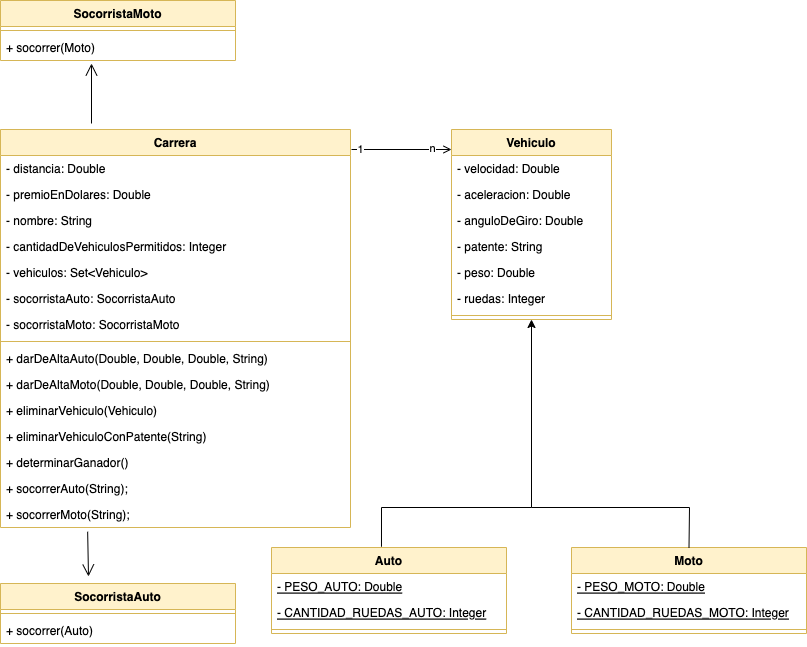

The diagram above was exported from draw.io. Its source (the exported page's mxGraphModel, read from the mxfile embedded in the PNG):
<mxGraphModel dx="2123" dy="650" grid="1" gridSize="10" guides="1" tooltips="1" connect="1" arrows="1" fold="1" page="1" pageScale="1" pageWidth="827" pageHeight="1169" math="0" shadow="0">
  <root>
    <mxCell id="0" />
    <mxCell id="1" parent="0" />
    <mxCell id="n2sWOyTMGYNvNIy8Of4b-1" value="Vehiculo" style="swimlane;fontStyle=1;align=center;verticalAlign=top;childLayout=stackLayout;horizontal=1;startSize=26;horizontalStack=0;resizeParent=1;resizeParentMax=0;resizeLast=0;collapsible=1;marginBottom=0;fillColor=#fff2cc;strokeColor=#d6b656;" parent="1" vertex="1">
      <mxGeometry x="-360" y="236" width="160" height="190" as="geometry" />
    </mxCell>
    <mxCell id="n2sWOyTMGYNvNIy8Of4b-2" value="- velocidad: Double" style="text;strokeColor=none;fillColor=none;align=left;verticalAlign=top;spacingLeft=4;spacingRight=4;overflow=hidden;rotatable=0;points=[[0,0.5],[1,0.5]];portConstraint=eastwest;" parent="n2sWOyTMGYNvNIy8Of4b-1" vertex="1">
      <mxGeometry y="26" width="160" height="26" as="geometry" />
    </mxCell>
    <mxCell id="n2sWOyTMGYNvNIy8Of4b-5" value="- aceleracion: Double" style="text;strokeColor=none;fillColor=none;align=left;verticalAlign=top;spacingLeft=4;spacingRight=4;overflow=hidden;rotatable=0;points=[[0,0.5],[1,0.5]];portConstraint=eastwest;" parent="n2sWOyTMGYNvNIy8Of4b-1" vertex="1">
      <mxGeometry y="52" width="160" height="26" as="geometry" />
    </mxCell>
    <mxCell id="n2sWOyTMGYNvNIy8Of4b-6" value="- anguloDeGiro: Double" style="text;strokeColor=none;fillColor=none;align=left;verticalAlign=top;spacingLeft=4;spacingRight=4;overflow=hidden;rotatable=0;points=[[0,0.5],[1,0.5]];portConstraint=eastwest;" parent="n2sWOyTMGYNvNIy8Of4b-1" vertex="1">
      <mxGeometry y="78" width="160" height="26" as="geometry" />
    </mxCell>
    <mxCell id="n2sWOyTMGYNvNIy8Of4b-7" value="- patente: String" style="text;strokeColor=none;fillColor=none;align=left;verticalAlign=top;spacingLeft=4;spacingRight=4;overflow=hidden;rotatable=0;points=[[0,0.5],[1,0.5]];portConstraint=eastwest;" parent="n2sWOyTMGYNvNIy8Of4b-1" vertex="1">
      <mxGeometry y="104" width="160" height="26" as="geometry" />
    </mxCell>
    <mxCell id="n2sWOyTMGYNvNIy8Of4b-8" value="- peso: Double" style="text;strokeColor=none;fillColor=none;align=left;verticalAlign=top;spacingLeft=4;spacingRight=4;overflow=hidden;rotatable=0;points=[[0,0.5],[1,0.5]];portConstraint=eastwest;" parent="n2sWOyTMGYNvNIy8Of4b-1" vertex="1">
      <mxGeometry y="130" width="160" height="26" as="geometry" />
    </mxCell>
    <mxCell id="n2sWOyTMGYNvNIy8Of4b-9" value="- ruedas: Integer" style="text;strokeColor=none;fillColor=none;align=left;verticalAlign=top;spacingLeft=4;spacingRight=4;overflow=hidden;rotatable=0;points=[[0,0.5],[1,0.5]];portConstraint=eastwest;" parent="n2sWOyTMGYNvNIy8Of4b-1" vertex="1">
      <mxGeometry y="156" width="160" height="26" as="geometry" />
    </mxCell>
    <mxCell id="n2sWOyTMGYNvNIy8Of4b-3" value="" style="line;strokeWidth=1;fillColor=none;align=left;verticalAlign=middle;spacingTop=-1;spacingLeft=3;spacingRight=3;rotatable=0;labelPosition=right;points=[];portConstraint=eastwest;strokeColor=inherit;" parent="n2sWOyTMGYNvNIy8Of4b-1" vertex="1">
      <mxGeometry y="182" width="160" height="8" as="geometry" />
    </mxCell>
    <mxCell id="n2sWOyTMGYNvNIy8Of4b-10" value="Carrera" style="swimlane;fontStyle=1;align=center;verticalAlign=top;childLayout=stackLayout;horizontal=1;startSize=26;horizontalStack=0;resizeParent=1;resizeParentMax=0;resizeLast=0;collapsible=1;marginBottom=0;fillColor=#fff2cc;strokeColor=#d6b656;" parent="1" vertex="1">
      <mxGeometry x="-811" y="236" width="350" height="398" as="geometry" />
    </mxCell>
    <mxCell id="n2sWOyTMGYNvNIy8Of4b-11" value="- distancia: Double" style="text;strokeColor=none;fillColor=none;align=left;verticalAlign=top;spacingLeft=4;spacingRight=4;overflow=hidden;rotatable=0;points=[[0,0.5],[1,0.5]];portConstraint=eastwest;" parent="n2sWOyTMGYNvNIy8Of4b-10" vertex="1">
      <mxGeometry y="26" width="350" height="26" as="geometry" />
    </mxCell>
    <mxCell id="n2sWOyTMGYNvNIy8Of4b-16" value="- premioEnDolares: Double" style="text;strokeColor=none;fillColor=none;align=left;verticalAlign=top;spacingLeft=4;spacingRight=4;overflow=hidden;rotatable=0;points=[[0,0.5],[1,0.5]];portConstraint=eastwest;" parent="n2sWOyTMGYNvNIy8Of4b-10" vertex="1">
      <mxGeometry y="52" width="350" height="26" as="geometry" />
    </mxCell>
    <mxCell id="n2sWOyTMGYNvNIy8Of4b-17" value="- nombre: String" style="text;strokeColor=none;fillColor=none;align=left;verticalAlign=top;spacingLeft=4;spacingRight=4;overflow=hidden;rotatable=0;points=[[0,0.5],[1,0.5]];portConstraint=eastwest;" parent="n2sWOyTMGYNvNIy8Of4b-10" vertex="1">
      <mxGeometry y="78" width="350" height="26" as="geometry" />
    </mxCell>
    <mxCell id="n2sWOyTMGYNvNIy8Of4b-18" value="- cantidadDeVehiculosPermitidos: Integer" style="text;strokeColor=none;fillColor=none;align=left;verticalAlign=top;spacingLeft=4;spacingRight=4;overflow=hidden;rotatable=0;points=[[0,0.5],[1,0.5]];portConstraint=eastwest;" parent="n2sWOyTMGYNvNIy8Of4b-10" vertex="1">
      <mxGeometry y="104" width="350" height="26" as="geometry" />
    </mxCell>
    <mxCell id="n2sWOyTMGYNvNIy8Of4b-19" value="- vehiculos: Set&lt;Vehiculo&gt;" style="text;strokeColor=none;fillColor=none;align=left;verticalAlign=top;spacingLeft=4;spacingRight=4;overflow=hidden;rotatable=0;points=[[0,0.5],[1,0.5]];portConstraint=eastwest;" parent="n2sWOyTMGYNvNIy8Of4b-10" vertex="1">
      <mxGeometry y="130" width="350" height="26" as="geometry" />
    </mxCell>
    <mxCell id="BhiyCPzWkUz_cEiCbLYv-18" value="- socorristaAuto: SocorristaAuto" style="text;strokeColor=none;fillColor=none;align=left;verticalAlign=top;spacingLeft=4;spacingRight=4;overflow=hidden;rotatable=0;points=[[0,0.5],[1,0.5]];portConstraint=eastwest;" vertex="1" parent="n2sWOyTMGYNvNIy8Of4b-10">
      <mxGeometry y="156" width="350" height="26" as="geometry" />
    </mxCell>
    <mxCell id="BhiyCPzWkUz_cEiCbLYv-19" value="- socorristaMoto: SocorristaMoto" style="text;strokeColor=none;fillColor=none;align=left;verticalAlign=top;spacingLeft=4;spacingRight=4;overflow=hidden;rotatable=0;points=[[0,0.5],[1,0.5]];portConstraint=eastwest;" vertex="1" parent="n2sWOyTMGYNvNIy8Of4b-10">
      <mxGeometry y="182" width="350" height="26" as="geometry" />
    </mxCell>
    <mxCell id="n2sWOyTMGYNvNIy8Of4b-12" value="" style="line;strokeWidth=1;fillColor=none;align=left;verticalAlign=middle;spacingTop=-1;spacingLeft=3;spacingRight=3;rotatable=0;labelPosition=right;points=[];portConstraint=eastwest;strokeColor=inherit;" parent="n2sWOyTMGYNvNIy8Of4b-10" vertex="1">
      <mxGeometry y="208" width="350" height="8" as="geometry" />
    </mxCell>
    <mxCell id="n2sWOyTMGYNvNIy8Of4b-13" value="+ darDeAltaAuto(Double, Double, Double, String)" style="text;strokeColor=none;fillColor=none;align=left;verticalAlign=top;spacingLeft=4;spacingRight=4;overflow=hidden;rotatable=0;points=[[0,0.5],[1,0.5]];portConstraint=eastwest;" parent="n2sWOyTMGYNvNIy8Of4b-10" vertex="1">
      <mxGeometry y="216" width="350" height="26" as="geometry" />
    </mxCell>
    <mxCell id="n2sWOyTMGYNvNIy8Of4b-33" value="+ darDeAltaMoto(Double, Double, Double, String)" style="text;strokeColor=none;fillColor=none;align=left;verticalAlign=top;spacingLeft=4;spacingRight=4;overflow=hidden;rotatable=0;points=[[0,0.5],[1,0.5]];portConstraint=eastwest;" parent="n2sWOyTMGYNvNIy8Of4b-10" vertex="1">
      <mxGeometry y="242" width="350" height="26" as="geometry" />
    </mxCell>
    <mxCell id="n2sWOyTMGYNvNIy8Of4b-34" value="+ eliminarVehiculo(Vehiculo)" style="text;strokeColor=none;fillColor=none;align=left;verticalAlign=top;spacingLeft=4;spacingRight=4;overflow=hidden;rotatable=0;points=[[0,0.5],[1,0.5]];portConstraint=eastwest;" parent="n2sWOyTMGYNvNIy8Of4b-10" vertex="1">
      <mxGeometry y="268" width="350" height="26" as="geometry" />
    </mxCell>
    <mxCell id="n2sWOyTMGYNvNIy8Of4b-35" value="+ eliminarVehiculoConPatente(String)" style="text;strokeColor=none;fillColor=none;align=left;verticalAlign=top;spacingLeft=4;spacingRight=4;overflow=hidden;rotatable=0;points=[[0,0.5],[1,0.5]];portConstraint=eastwest;" parent="n2sWOyTMGYNvNIy8Of4b-10" vertex="1">
      <mxGeometry y="294" width="350" height="26" as="geometry" />
    </mxCell>
    <mxCell id="n2sWOyTMGYNvNIy8Of4b-36" value="+ determinarGanador()" style="text;strokeColor=none;fillColor=none;align=left;verticalAlign=top;spacingLeft=4;spacingRight=4;overflow=hidden;rotatable=0;points=[[0,0.5],[1,0.5]];portConstraint=eastwest;" parent="n2sWOyTMGYNvNIy8Of4b-10" vertex="1">
      <mxGeometry y="320" width="350" height="26" as="geometry" />
    </mxCell>
    <mxCell id="BhiyCPzWkUz_cEiCbLYv-29" value="+ socorrerAuto(String);" style="text;strokeColor=none;fillColor=none;align=left;verticalAlign=top;spacingLeft=4;spacingRight=4;overflow=hidden;rotatable=0;points=[[0,0.5],[1,0.5]];portConstraint=eastwest;" vertex="1" parent="n2sWOyTMGYNvNIy8Of4b-10">
      <mxGeometry y="346" width="350" height="26" as="geometry" />
    </mxCell>
    <mxCell id="BhiyCPzWkUz_cEiCbLYv-30" value="+ socorrerMoto(String);" style="text;strokeColor=none;fillColor=none;align=left;verticalAlign=top;spacingLeft=4;spacingRight=4;overflow=hidden;rotatable=0;points=[[0,0.5],[1,0.5]];portConstraint=eastwest;" vertex="1" parent="n2sWOyTMGYNvNIy8Of4b-10">
      <mxGeometry y="372" width="350" height="26" as="geometry" />
    </mxCell>
    <mxCell id="n2sWOyTMGYNvNIy8Of4b-20" value="" style="endArrow=open;html=1;rounded=0;endFill=0;" parent="1" edge="1">
      <mxGeometry width="50" height="50" relative="1" as="geometry">
        <mxPoint x="-460" y="256" as="sourcePoint" />
        <mxPoint x="-360" y="256" as="targetPoint" />
      </mxGeometry>
    </mxCell>
    <mxCell id="n2sWOyTMGYNvNIy8Of4b-21" value="n" style="edgeLabel;html=1;align=center;verticalAlign=middle;resizable=0;points=[];" parent="n2sWOyTMGYNvNIy8Of4b-20" vertex="1" connectable="0">
      <mxGeometry x="0.7765" y="1" relative="1" as="geometry">
        <mxPoint x="-9" as="offset" />
      </mxGeometry>
    </mxCell>
    <mxCell id="n2sWOyTMGYNvNIy8Of4b-22" value="1" style="edgeLabel;html=1;align=center;verticalAlign=middle;resizable=0;points=[];" parent="n2sWOyTMGYNvNIy8Of4b-20" vertex="1" connectable="0">
      <mxGeometry x="-0.8393" relative="1" as="geometry">
        <mxPoint as="offset" />
      </mxGeometry>
    </mxCell>
    <mxCell id="n2sWOyTMGYNvNIy8Of4b-23" value="Auto" style="swimlane;fontStyle=1;align=center;verticalAlign=top;childLayout=stackLayout;horizontal=1;startSize=26;horizontalStack=0;resizeParent=1;resizeParentMax=0;resizeLast=0;collapsible=1;marginBottom=0;fillColor=#fff2cc;strokeColor=#d6b656;" parent="1" vertex="1">
      <mxGeometry x="-540" y="654" width="235" height="86" as="geometry" />
    </mxCell>
    <mxCell id="n2sWOyTMGYNvNIy8Of4b-24" value="- PESO_AUTO: Double" style="text;strokeColor=none;fillColor=none;align=left;verticalAlign=top;spacingLeft=4;spacingRight=4;overflow=hidden;rotatable=0;points=[[0,0.5],[1,0.5]];portConstraint=eastwest;fontStyle=4" parent="n2sWOyTMGYNvNIy8Of4b-23" vertex="1">
      <mxGeometry y="26" width="235" height="26" as="geometry" />
    </mxCell>
    <mxCell id="BhiyCPzWkUz_cEiCbLYv-2" value="- CANTIDAD_RUEDAS_AUTO: Integer" style="text;strokeColor=none;fillColor=none;align=left;verticalAlign=top;spacingLeft=4;spacingRight=4;overflow=hidden;rotatable=0;points=[[0,0.5],[1,0.5]];portConstraint=eastwest;fontStyle=4" vertex="1" parent="n2sWOyTMGYNvNIy8Of4b-23">
      <mxGeometry y="52" width="235" height="26" as="geometry" />
    </mxCell>
    <mxCell id="n2sWOyTMGYNvNIy8Of4b-25" value="" style="line;strokeWidth=1;fillColor=none;align=left;verticalAlign=middle;spacingTop=-1;spacingLeft=3;spacingRight=3;rotatable=0;labelPosition=right;points=[];portConstraint=eastwest;strokeColor=inherit;" parent="n2sWOyTMGYNvNIy8Of4b-23" vertex="1">
      <mxGeometry y="78" width="235" height="8" as="geometry" />
    </mxCell>
    <mxCell id="BhiyCPzWkUz_cEiCbLYv-3" value="Moto" style="swimlane;fontStyle=1;align=center;verticalAlign=top;childLayout=stackLayout;horizontal=1;startSize=26;horizontalStack=0;resizeParent=1;resizeParentMax=0;resizeLast=0;collapsible=1;marginBottom=0;fillColor=#fff2cc;strokeColor=#d6b656;" vertex="1" parent="1">
      <mxGeometry x="-240" y="654" width="235" height="86" as="geometry" />
    </mxCell>
    <mxCell id="BhiyCPzWkUz_cEiCbLYv-4" value="- PESO_MOTO: Double" style="text;strokeColor=none;fillColor=none;align=left;verticalAlign=top;spacingLeft=4;spacingRight=4;overflow=hidden;rotatable=0;points=[[0,0.5],[1,0.5]];portConstraint=eastwest;fontStyle=4" vertex="1" parent="BhiyCPzWkUz_cEiCbLYv-3">
      <mxGeometry y="26" width="235" height="26" as="geometry" />
    </mxCell>
    <mxCell id="BhiyCPzWkUz_cEiCbLYv-5" value="- CANTIDAD_RUEDAS_MOTO: Integer" style="text;strokeColor=none;fillColor=none;align=left;verticalAlign=top;spacingLeft=4;spacingRight=4;overflow=hidden;rotatable=0;points=[[0,0.5],[1,0.5]];portConstraint=eastwest;fontStyle=4" vertex="1" parent="BhiyCPzWkUz_cEiCbLYv-3">
      <mxGeometry y="52" width="235" height="26" as="geometry" />
    </mxCell>
    <mxCell id="BhiyCPzWkUz_cEiCbLYv-6" value="" style="line;strokeWidth=1;fillColor=none;align=left;verticalAlign=middle;spacingTop=-1;spacingLeft=3;spacingRight=3;rotatable=0;labelPosition=right;points=[];portConstraint=eastwest;strokeColor=inherit;" vertex="1" parent="BhiyCPzWkUz_cEiCbLYv-3">
      <mxGeometry y="78" width="235" height="8" as="geometry" />
    </mxCell>
    <mxCell id="BhiyCPzWkUz_cEiCbLYv-8" value="" style="endArrow=classic;html=1;rounded=0;exitX=0.468;exitY=-0.009;exitDx=0;exitDy=0;exitPerimeter=0;entryX=0.5;entryY=1;entryDx=0;entryDy=0;" edge="1" parent="1" source="n2sWOyTMGYNvNIy8Of4b-23" target="n2sWOyTMGYNvNIy8Of4b-1">
      <mxGeometry width="50" height="50" relative="1" as="geometry">
        <mxPoint x="-440" y="624" as="sourcePoint" />
        <mxPoint x="-280" y="490" as="targetPoint" />
        <Array as="points">
          <mxPoint x="-430" y="614" />
          <mxPoint x="-280" y="614" />
        </Array>
      </mxGeometry>
    </mxCell>
    <mxCell id="BhiyCPzWkUz_cEiCbLYv-9" value="" style="endArrow=none;html=1;rounded=0;exitX=0.5;exitY=0;exitDx=0;exitDy=0;" edge="1" parent="1" source="BhiyCPzWkUz_cEiCbLYv-3">
      <mxGeometry width="50" height="50" relative="1" as="geometry">
        <mxPoint x="-130" y="614" as="sourcePoint" />
        <mxPoint x="-280" y="614" as="targetPoint" />
        <Array as="points">
          <mxPoint x="-122" y="614" />
        </Array>
      </mxGeometry>
    </mxCell>
    <mxCell id="BhiyCPzWkUz_cEiCbLYv-10" value="SocorristaAuto" style="swimlane;fontStyle=1;align=center;verticalAlign=top;childLayout=stackLayout;horizontal=1;startSize=26;horizontalStack=0;resizeParent=1;resizeParentMax=0;resizeLast=0;collapsible=1;marginBottom=0;fillColor=#fff2cc;strokeColor=#d6b656;" vertex="1" parent="1">
      <mxGeometry x="-811" y="690" width="235" height="60" as="geometry" />
    </mxCell>
    <mxCell id="BhiyCPzWkUz_cEiCbLYv-13" value="" style="line;strokeWidth=1;fillColor=none;align=left;verticalAlign=middle;spacingTop=-1;spacingLeft=3;spacingRight=3;rotatable=0;labelPosition=right;points=[];portConstraint=eastwest;strokeColor=inherit;" vertex="1" parent="BhiyCPzWkUz_cEiCbLYv-10">
      <mxGeometry y="26" width="235" height="8" as="geometry" />
    </mxCell>
    <mxCell id="BhiyCPzWkUz_cEiCbLYv-14" value="+ socorrer(Auto)" style="text;strokeColor=none;fillColor=none;align=left;verticalAlign=top;spacingLeft=4;spacingRight=4;overflow=hidden;rotatable=0;points=[[0,0.5],[1,0.5]];portConstraint=eastwest;" vertex="1" parent="BhiyCPzWkUz_cEiCbLYv-10">
      <mxGeometry y="34" width="235" height="26" as="geometry" />
    </mxCell>
    <mxCell id="BhiyCPzWkUz_cEiCbLYv-22" value="SocorristaMoto" style="swimlane;fontStyle=1;align=center;verticalAlign=top;childLayout=stackLayout;horizontal=1;startSize=26;horizontalStack=0;resizeParent=1;resizeParentMax=0;resizeLast=0;collapsible=1;marginBottom=0;fillColor=#fff2cc;strokeColor=#d6b656;" vertex="1" parent="1">
      <mxGeometry x="-811" y="107" width="235" height="60" as="geometry" />
    </mxCell>
    <mxCell id="BhiyCPzWkUz_cEiCbLYv-23" value="" style="line;strokeWidth=1;fillColor=none;align=left;verticalAlign=middle;spacingTop=-1;spacingLeft=3;spacingRight=3;rotatable=0;labelPosition=right;points=[];portConstraint=eastwest;strokeColor=inherit;" vertex="1" parent="BhiyCPzWkUz_cEiCbLYv-22">
      <mxGeometry y="26" width="235" height="8" as="geometry" />
    </mxCell>
    <mxCell id="BhiyCPzWkUz_cEiCbLYv-24" value="+ socorrer(Moto)" style="text;strokeColor=none;fillColor=none;align=left;verticalAlign=top;spacingLeft=4;spacingRight=4;overflow=hidden;rotatable=0;points=[[0,0.5],[1,0.5]];portConstraint=eastwest;" vertex="1" parent="BhiyCPzWkUz_cEiCbLYv-22">
      <mxGeometry y="34" width="235" height="26" as="geometry" />
    </mxCell>
    <mxCell id="BhiyCPzWkUz_cEiCbLYv-26" value="" style="endArrow=open;endFill=1;endSize=10;html=1;rounded=0;" edge="1" parent="1">
      <mxGeometry width="160" relative="1" as="geometry">
        <mxPoint x="-720" y="230" as="sourcePoint" />
        <mxPoint x="-720" y="170" as="targetPoint" />
      </mxGeometry>
    </mxCell>
    <mxCell id="BhiyCPzWkUz_cEiCbLYv-27" value="" style="endArrow=open;endFill=1;endSize=10;html=1;rounded=0;exitX=0.249;exitY=1.161;exitDx=0;exitDy=0;exitPerimeter=0;" edge="1" parent="1" source="BhiyCPzWkUz_cEiCbLYv-30">
      <mxGeometry width="160" relative="1" as="geometry">
        <mxPoint x="-723.5" y="657" as="sourcePoint" />
        <mxPoint x="-723" y="683" as="targetPoint" />
      </mxGeometry>
    </mxCell>
  </root>
</mxGraphModel>